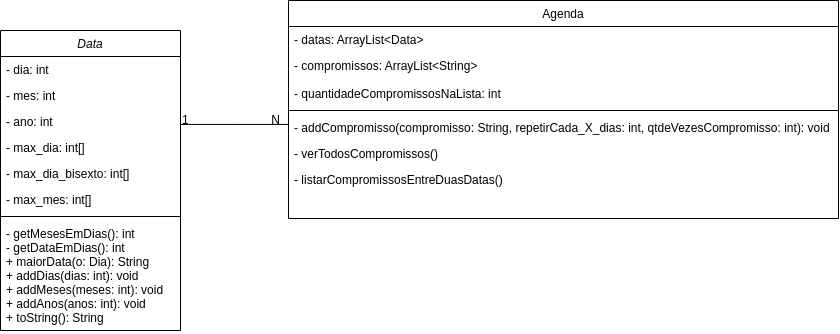

The diagram above was exported from draw.io. Its source (the exported page's mxGraphModel, read from the mxfile embedded in the PNG):
<mxGraphModel dx="316" dy="522" grid="1" gridSize="10" guides="1" tooltips="1" connect="1" arrows="1" fold="1" page="1" pageScale="1" pageWidth="827" pageHeight="1169" math="0" shadow="0">
  <root>
    <mxCell id="WIyWlLk6GJQsqaUBKTNV-0" />
    <mxCell id="WIyWlLk6GJQsqaUBKTNV-1" parent="WIyWlLk6GJQsqaUBKTNV-0" />
    <mxCell id="zkfFHV4jXpPFQw0GAbJ--0" value="Data" style="swimlane;fontStyle=2;align=center;verticalAlign=top;childLayout=stackLayout;horizontal=1;startSize=26;horizontalStack=0;resizeParent=1;resizeLast=0;collapsible=1;marginBottom=0;rounded=0;shadow=0;strokeWidth=1;" parent="WIyWlLk6GJQsqaUBKTNV-1" vertex="1">
      <mxGeometry x="20" y="50" width="180" height="300" as="geometry">
        <mxRectangle x="230" y="140" width="160" height="26" as="alternateBounds" />
      </mxGeometry>
    </mxCell>
    <mxCell id="zkfFHV4jXpPFQw0GAbJ--1" value="- dia: int" style="text;align=left;verticalAlign=top;spacingLeft=4;spacingRight=4;overflow=hidden;rotatable=0;points=[[0,0.5],[1,0.5]];portConstraint=eastwest;" parent="zkfFHV4jXpPFQw0GAbJ--0" vertex="1">
      <mxGeometry y="26" width="180" height="26" as="geometry" />
    </mxCell>
    <mxCell id="zkfFHV4jXpPFQw0GAbJ--2" value="- mes: int" style="text;align=left;verticalAlign=top;spacingLeft=4;spacingRight=4;overflow=hidden;rotatable=0;points=[[0,0.5],[1,0.5]];portConstraint=eastwest;rounded=0;shadow=0;html=0;" parent="zkfFHV4jXpPFQw0GAbJ--0" vertex="1">
      <mxGeometry y="52" width="180" height="26" as="geometry" />
    </mxCell>
    <mxCell id="zkfFHV4jXpPFQw0GAbJ--3" value="- ano: int" style="text;align=left;verticalAlign=top;spacingLeft=4;spacingRight=4;overflow=hidden;rotatable=0;points=[[0,0.5],[1,0.5]];portConstraint=eastwest;rounded=0;shadow=0;html=0;" parent="zkfFHV4jXpPFQw0GAbJ--0" vertex="1">
      <mxGeometry y="78" width="180" height="26" as="geometry" />
    </mxCell>
    <mxCell id="APAXowK37GiNubmAZ-nR-7" value="- max_dia: int[]" style="text;align=left;verticalAlign=top;spacingLeft=4;spacingRight=4;overflow=hidden;rotatable=0;points=[[0,0.5],[1,0.5]];portConstraint=eastwest;rounded=0;shadow=0;html=0;" vertex="1" parent="zkfFHV4jXpPFQw0GAbJ--0">
      <mxGeometry y="104" width="180" height="26" as="geometry" />
    </mxCell>
    <mxCell id="APAXowK37GiNubmAZ-nR-8" value="- max_dia_bisexto: int[]" style="text;align=left;verticalAlign=top;spacingLeft=4;spacingRight=4;overflow=hidden;rotatable=0;points=[[0,0.5],[1,0.5]];portConstraint=eastwest;rounded=0;shadow=0;html=0;" vertex="1" parent="zkfFHV4jXpPFQw0GAbJ--0">
      <mxGeometry y="130" width="180" height="26" as="geometry" />
    </mxCell>
    <mxCell id="APAXowK37GiNubmAZ-nR-9" value="- max_mes: int[]" style="text;align=left;verticalAlign=top;spacingLeft=4;spacingRight=4;overflow=hidden;rotatable=0;points=[[0,0.5],[1,0.5]];portConstraint=eastwest;rounded=0;shadow=0;html=0;" vertex="1" parent="zkfFHV4jXpPFQw0GAbJ--0">
      <mxGeometry y="156" width="180" height="26" as="geometry" />
    </mxCell>
    <mxCell id="zkfFHV4jXpPFQw0GAbJ--4" value="" style="line;html=1;strokeWidth=1;align=left;verticalAlign=middle;spacingTop=-1;spacingLeft=3;spacingRight=3;rotatable=0;labelPosition=right;points=[];portConstraint=eastwest;" parent="zkfFHV4jXpPFQw0GAbJ--0" vertex="1">
      <mxGeometry y="182" width="180" height="8" as="geometry" />
    </mxCell>
    <mxCell id="zkfFHV4jXpPFQw0GAbJ--5" value="- getMesesEmDias(): int&#10;- getDataEmDias(): int&#10;+ maiorData(o: Dia): String&#10;+ addDias(dias: int): void&#10;+ addMeses(meses: int): void&#10;+ addAnos(anos: int): void&#10;+ toString(): String&#10;" style="text;align=left;verticalAlign=top;spacingLeft=4;spacingRight=4;overflow=hidden;rotatable=0;points=[[0,0.5],[1,0.5]];portConstraint=eastwest;" parent="zkfFHV4jXpPFQw0GAbJ--0" vertex="1">
      <mxGeometry y="190" width="180" height="110" as="geometry" />
    </mxCell>
    <mxCell id="zkfFHV4jXpPFQw0GAbJ--17" value="Agenda" style="swimlane;fontStyle=0;align=center;verticalAlign=top;childLayout=stackLayout;horizontal=1;startSize=26;horizontalStack=0;resizeParent=1;resizeLast=0;collapsible=1;marginBottom=0;rounded=0;shadow=0;strokeWidth=1;" parent="WIyWlLk6GJQsqaUBKTNV-1" vertex="1">
      <mxGeometry x="308" y="20" width="550" height="218" as="geometry">
        <mxRectangle x="550" y="140" width="160" height="26" as="alternateBounds" />
      </mxGeometry>
    </mxCell>
    <mxCell id="zkfFHV4jXpPFQw0GAbJ--18" value="- datas: ArrayList&lt;Data&gt;&#10;" style="text;align=left;verticalAlign=top;spacingLeft=4;spacingRight=4;overflow=hidden;rotatable=0;points=[[0,0.5],[1,0.5]];portConstraint=eastwest;" parent="zkfFHV4jXpPFQw0GAbJ--17" vertex="1">
      <mxGeometry y="26" width="550" height="26" as="geometry" />
    </mxCell>
    <mxCell id="zkfFHV4jXpPFQw0GAbJ--19" value="- compromissos: ArrayList&lt;String&gt;" style="text;align=left;verticalAlign=top;spacingLeft=4;spacingRight=4;overflow=hidden;rotatable=0;points=[[0,0.5],[1,0.5]];portConstraint=eastwest;rounded=0;shadow=0;html=0;" parent="zkfFHV4jXpPFQw0GAbJ--17" vertex="1">
      <mxGeometry y="52" width="550" height="28" as="geometry" />
    </mxCell>
    <mxCell id="zkfFHV4jXpPFQw0GAbJ--20" value="- quantidadeCompromissosNaLista: int" style="text;align=left;verticalAlign=top;spacingLeft=4;spacingRight=4;overflow=hidden;rotatable=0;points=[[0,0.5],[1,0.5]];portConstraint=eastwest;rounded=0;shadow=0;html=0;" parent="zkfFHV4jXpPFQw0GAbJ--17" vertex="1">
      <mxGeometry y="80" width="550" height="26" as="geometry" />
    </mxCell>
    <mxCell id="zkfFHV4jXpPFQw0GAbJ--23" value="" style="line;html=1;strokeWidth=1;align=left;verticalAlign=middle;spacingTop=-1;spacingLeft=3;spacingRight=3;rotatable=0;labelPosition=right;points=[];portConstraint=eastwest;" parent="zkfFHV4jXpPFQw0GAbJ--17" vertex="1">
      <mxGeometry y="106" width="550" height="8" as="geometry" />
    </mxCell>
    <mxCell id="zkfFHV4jXpPFQw0GAbJ--24" value="- addCompromisso(compromisso: String, repetirCada_X_dias: int, qtdeVezesCompromisso: int): void" style="text;align=left;verticalAlign=top;spacingLeft=4;spacingRight=4;overflow=hidden;rotatable=0;points=[[0,0.5],[1,0.5]];portConstraint=eastwest;" parent="zkfFHV4jXpPFQw0GAbJ--17" vertex="1">
      <mxGeometry y="114" width="550" height="26" as="geometry" />
    </mxCell>
    <mxCell id="zkfFHV4jXpPFQw0GAbJ--25" value="- verTodosCompromissos() " style="text;align=left;verticalAlign=top;spacingLeft=4;spacingRight=4;overflow=hidden;rotatable=0;points=[[0,0.5],[1,0.5]];portConstraint=eastwest;" parent="zkfFHV4jXpPFQw0GAbJ--17" vertex="1">
      <mxGeometry y="140" width="550" height="26" as="geometry" />
    </mxCell>
    <mxCell id="APAXowK37GiNubmAZ-nR-10" value="- listarCompromissosEntreDuasDatas() " style="text;align=left;verticalAlign=top;spacingLeft=4;spacingRight=4;overflow=hidden;rotatable=0;points=[[0,0.5],[1,0.5]];portConstraint=eastwest;" vertex="1" parent="zkfFHV4jXpPFQw0GAbJ--17">
      <mxGeometry y="166" width="550" height="26" as="geometry" />
    </mxCell>
    <mxCell id="zkfFHV4jXpPFQw0GAbJ--26" value="" style="endArrow=none;shadow=0;strokeWidth=1;rounded=0;endFill=0;edgeStyle=elbowEdgeStyle;elbow=vertical;strokeColor=default;" parent="WIyWlLk6GJQsqaUBKTNV-1" source="zkfFHV4jXpPFQw0GAbJ--0" target="zkfFHV4jXpPFQw0GAbJ--17" edge="1">
      <mxGeometry x="0.5" y="41" relative="1" as="geometry">
        <mxPoint x="180" y="92" as="sourcePoint" />
        <mxPoint x="340" y="92" as="targetPoint" />
        <mxPoint x="-40" y="32" as="offset" />
      </mxGeometry>
    </mxCell>
    <mxCell id="zkfFHV4jXpPFQw0GAbJ--27" value="1" style="resizable=0;align=left;verticalAlign=bottom;labelBackgroundColor=none;fontSize=12;" parent="zkfFHV4jXpPFQw0GAbJ--26" connectable="0" vertex="1">
      <mxGeometry x="-1" relative="1" as="geometry">
        <mxPoint y="4" as="offset" />
      </mxGeometry>
    </mxCell>
    <mxCell id="zkfFHV4jXpPFQw0GAbJ--28" value="N" style="resizable=0;align=right;verticalAlign=bottom;labelBackgroundColor=none;fontSize=12;" parent="zkfFHV4jXpPFQw0GAbJ--26" connectable="0" vertex="1">
      <mxGeometry x="1" relative="1" as="geometry">
        <mxPoint x="-7" y="4" as="offset" />
      </mxGeometry>
    </mxCell>
  </root>
</mxGraphModel>